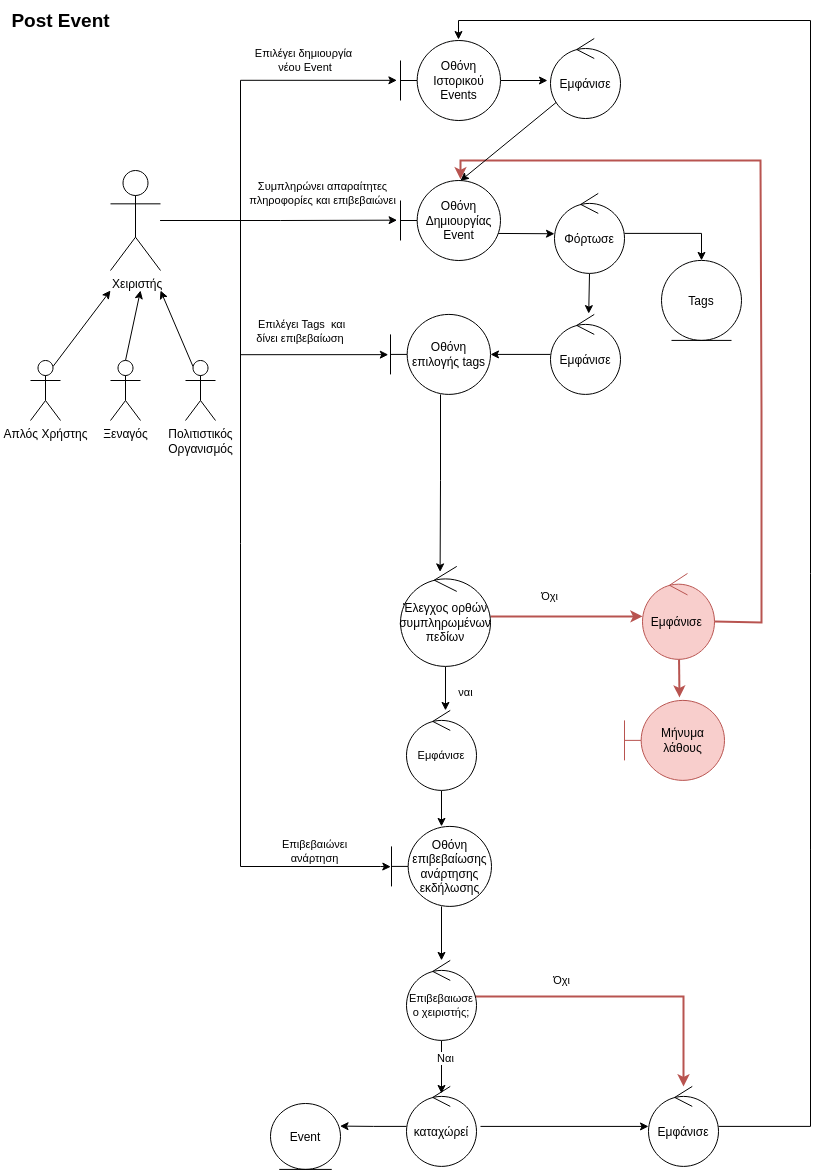

The diagram above was exported from draw.io. Its source (the exported page's mxGraphModel, read from the mxfile embedded in the PNG):
<mxGraphModel dx="1562" dy="776" grid="1" gridSize="10" guides="1" tooltips="1" connect="1" arrows="1" fold="1" page="1" pageScale="1" pageWidth="827" pageHeight="1169" math="0" shadow="0">
  <root>
    <mxCell id="0" />
    <mxCell id="1" parent="0" />
    <mxCell id="bD8-YBU_n-V9kNYaD_5w-16" style="edgeStyle=orthogonalEdgeStyle;rounded=0;orthogonalLoop=1;jettySize=auto;html=1;entryX=-0.034;entryY=0.496;entryDx=0;entryDy=0;entryPerimeter=0;" parent="1" source="bD8-YBU_n-V9kNYaD_5w-4" target="bD8-YBU_n-V9kNYaD_5w-15" edge="1">
      <mxGeometry relative="1" as="geometry">
        <mxPoint x="380" y="220" as="targetPoint" />
        <Array as="points" />
      </mxGeometry>
    </mxCell>
    <mxCell id="bD8-YBU_n-V9kNYaD_5w-17" value="Συμπληρώνει απαραίτητες &lt;br&gt;πληροφορίες και επιβεβαιώνει" style="edgeLabel;html=1;align=center;verticalAlign=middle;resizable=0;points=[];" parent="bD8-YBU_n-V9kNYaD_5w-16" vertex="1" connectable="0">
      <mxGeometry x="0.1359" y="1" relative="1" as="geometry">
        <mxPoint x="27" y="-26" as="offset" />
      </mxGeometry>
    </mxCell>
    <mxCell id="24fiLjjId7h0BQo2Pq5F-14" style="edgeStyle=orthogonalEdgeStyle;rounded=0;orthogonalLoop=1;jettySize=auto;html=1;entryX=-0.036;entryY=0.498;entryDx=0;entryDy=0;entryPerimeter=0;" parent="1" source="bD8-YBU_n-V9kNYaD_5w-4" target="24fiLjjId7h0BQo2Pq5F-13" edge="1">
      <mxGeometry relative="1" as="geometry">
        <Array as="points">
          <mxPoint x="240" y="220" />
          <mxPoint x="240" y="80" />
        </Array>
      </mxGeometry>
    </mxCell>
    <mxCell id="24fiLjjId7h0BQo2Pq5F-17" value="Επιλέγει δημιουργία&lt;br&gt;&amp;nbsp;νέου Event" style="edgeLabel;html=1;align=center;verticalAlign=middle;resizable=0;points=[];" parent="24fiLjjId7h0BQo2Pq5F-14" vertex="1" connectable="0">
      <mxGeometry x="0.3727" relative="1" as="geometry">
        <mxPoint x="25" y="-20" as="offset" />
      </mxGeometry>
    </mxCell>
    <mxCell id="24fiLjjId7h0BQo2Pq5F-15" style="edgeStyle=orthogonalEdgeStyle;rounded=0;orthogonalLoop=1;jettySize=auto;html=1;entryX=-0.022;entryY=0.503;entryDx=0;entryDy=0;entryPerimeter=0;" parent="1" source="bD8-YBU_n-V9kNYaD_5w-4" target="bD8-YBU_n-V9kNYaD_5w-25" edge="1">
      <mxGeometry relative="1" as="geometry">
        <Array as="points">
          <mxPoint x="240" y="220" />
          <mxPoint x="240" y="354" />
        </Array>
      </mxGeometry>
    </mxCell>
    <mxCell id="24fiLjjId7h0BQo2Pq5F-16" value="Επιλέγει Tags&amp;nbsp; και &lt;br&gt;δίνει επιβεβαίωση&amp;nbsp;" style="edgeLabel;html=1;align=center;verticalAlign=middle;resizable=0;points=[];" parent="24fiLjjId7h0BQo2Pq5F-15" vertex="1" connectable="0">
      <mxGeometry x="0.3955" relative="1" as="geometry">
        <mxPoint x="22" y="-24" as="offset" />
      </mxGeometry>
    </mxCell>
    <mxCell id="24fiLjjId7h0BQo2Pq5F-21" style="edgeStyle=orthogonalEdgeStyle;rounded=0;orthogonalLoop=1;jettySize=auto;html=1;entryX=-0.007;entryY=0.504;entryDx=0;entryDy=0;entryPerimeter=0;" parent="1" source="bD8-YBU_n-V9kNYaD_5w-4" target="bD8-YBU_n-V9kNYaD_5w-42" edge="1">
      <mxGeometry relative="1" as="geometry">
        <mxPoint x="390" y="870" as="targetPoint" />
        <Array as="points">
          <mxPoint x="240" y="220" />
          <mxPoint x="240" y="866" />
          <mxPoint x="380" y="866" />
        </Array>
      </mxGeometry>
    </mxCell>
    <mxCell id="24fiLjjId7h0BQo2Pq5F-22" value="Επιβεβαιώνει&lt;br&gt;ανάρτηση" style="edgeLabel;html=1;align=center;verticalAlign=middle;resizable=0;points=[];" parent="24fiLjjId7h0BQo2Pq5F-21" vertex="1" connectable="0">
      <mxGeometry x="0.8052" y="-3" relative="1" as="geometry">
        <mxPoint x="8" y="-19" as="offset" />
      </mxGeometry>
    </mxCell>
    <mxCell id="bD8-YBU_n-V9kNYaD_5w-4" value="&amp;nbsp;Χειριστής " style="shape=umlActor;verticalLabelPosition=bottom;verticalAlign=top;html=1;outlineConnect=0;" parent="1" vertex="1">
      <mxGeometry x="110" y="170" width="50" height="100" as="geometry" />
    </mxCell>
    <mxCell id="bD8-YBU_n-V9kNYaD_5w-11" style="rounded=0;orthogonalLoop=1;jettySize=auto;html=1;exitX=0.75;exitY=0.1;exitDx=0;exitDy=0;exitPerimeter=0;" parent="1" source="bD8-YBU_n-V9kNYaD_5w-8" edge="1">
      <mxGeometry relative="1" as="geometry">
        <mxPoint x="110" y="290" as="targetPoint" />
      </mxGeometry>
    </mxCell>
    <mxCell id="bD8-YBU_n-V9kNYaD_5w-8" value="Απλός Χρήστης" style="shape=umlActor;verticalLabelPosition=bottom;verticalAlign=top;html=1;outlineConnect=0;" parent="1" vertex="1">
      <mxGeometry x="30" y="360" width="30" height="60" as="geometry" />
    </mxCell>
    <mxCell id="bD8-YBU_n-V9kNYaD_5w-12" style="rounded=0;orthogonalLoop=1;jettySize=auto;html=1;exitX=0.5;exitY=0;exitDx=0;exitDy=0;exitPerimeter=0;" parent="1" source="bD8-YBU_n-V9kNYaD_5w-9" edge="1">
      <mxGeometry relative="1" as="geometry">
        <mxPoint x="140" y="290" as="targetPoint" />
        <mxPoint x="150" y="400" as="sourcePoint" />
      </mxGeometry>
    </mxCell>
    <mxCell id="bD8-YBU_n-V9kNYaD_5w-9" value="Ξεναγός" style="shape=umlActor;verticalLabelPosition=bottom;verticalAlign=top;html=1;outlineConnect=0;" parent="1" vertex="1">
      <mxGeometry x="110" y="360" width="30" height="60" as="geometry" />
    </mxCell>
    <mxCell id="bD8-YBU_n-V9kNYaD_5w-13" style="rounded=0;orthogonalLoop=1;jettySize=auto;html=1;exitX=0.25;exitY=0.1;exitDx=0;exitDy=0;exitPerimeter=0;" parent="1" source="bD8-YBU_n-V9kNYaD_5w-10" edge="1">
      <mxGeometry relative="1" as="geometry">
        <mxPoint x="160" y="290" as="targetPoint" />
      </mxGeometry>
    </mxCell>
    <mxCell id="bD8-YBU_n-V9kNYaD_5w-10" value="&lt;div&gt;Πολιτιστικός&lt;/div&gt;&lt;div&gt;Οργανισμός&lt;/div&gt;" style="shape=umlActor;verticalLabelPosition=bottom;verticalAlign=top;html=1;outlineConnect=0;" parent="1" vertex="1">
      <mxGeometry x="185" y="360" width="30" height="60" as="geometry" />
    </mxCell>
    <mxCell id="bD8-YBU_n-V9kNYaD_5w-20" style="rounded=0;orthogonalLoop=1;jettySize=auto;html=1;" parent="1" target="bD8-YBU_n-V9kNYaD_5w-19" edge="1">
      <mxGeometry relative="1" as="geometry">
        <mxPoint x="491" y="232.91000000000003" as="sourcePoint" />
      </mxGeometry>
    </mxCell>
    <mxCell id="bD8-YBU_n-V9kNYaD_5w-15" value="Οθόνη Δημιουργίας Event" style="shape=umlBoundary;whiteSpace=wrap;html=1;" parent="1" vertex="1">
      <mxGeometry x="400" y="180" width="100" height="80" as="geometry" />
    </mxCell>
    <mxCell id="bD8-YBU_n-V9kNYaD_5w-22" style="rounded=0;orthogonalLoop=1;jettySize=auto;html=1;entryX=0.546;entryY=-0.01;entryDx=0;entryDy=0;entryPerimeter=0;" parent="1" source="bD8-YBU_n-V9kNYaD_5w-19" target="bD8-YBU_n-V9kNYaD_5w-23" edge="1">
      <mxGeometry relative="1" as="geometry" />
    </mxCell>
    <mxCell id="EJSe9BqPJiRUVrL9kicL-1" style="edgeStyle=orthogonalEdgeStyle;rounded=0;orthogonalLoop=1;jettySize=auto;html=1;entryX=0.5;entryY=0;entryDx=0;entryDy=0;" parent="1" source="bD8-YBU_n-V9kNYaD_5w-19" target="bD8-YBU_n-V9kNYaD_5w-21" edge="1">
      <mxGeometry relative="1" as="geometry" />
    </mxCell>
    <mxCell id="bD8-YBU_n-V9kNYaD_5w-19" value="Φόρτωσε" style="ellipse;shape=umlControl;whiteSpace=wrap;html=1;" parent="1" vertex="1">
      <mxGeometry x="554" y="192.91" width="70" height="80" as="geometry" />
    </mxCell>
    <mxCell id="bD8-YBU_n-V9kNYaD_5w-21" value="Tags" style="ellipse;shape=umlEntity;whiteSpace=wrap;html=1;" parent="1" vertex="1">
      <mxGeometry x="661" y="259.91" width="80" height="80" as="geometry" />
    </mxCell>
    <mxCell id="bD8-YBU_n-V9kNYaD_5w-26" style="edgeStyle=none;shape=connector;rounded=0;orthogonalLoop=1;jettySize=auto;html=1;entryX=1;entryY=0.5;entryDx=0;entryDy=0;entryPerimeter=0;labelBackgroundColor=default;strokeColor=default;fontFamily=Helvetica;fontSize=11;fontColor=default;endArrow=classic;" parent="1" source="bD8-YBU_n-V9kNYaD_5w-23" target="bD8-YBU_n-V9kNYaD_5w-25" edge="1">
      <mxGeometry relative="1" as="geometry" />
    </mxCell>
    <mxCell id="bD8-YBU_n-V9kNYaD_5w-23" value="Εμφάνισε" style="ellipse;shape=umlControl;whiteSpace=wrap;html=1;" parent="1" vertex="1">
      <mxGeometry x="550" y="313.91" width="70" height="80" as="geometry" />
    </mxCell>
    <mxCell id="scwTmx69gwkTnfjNu9Hs-1" style="edgeStyle=orthogonalEdgeStyle;rounded=0;orthogonalLoop=1;jettySize=auto;html=1;entryX=0.44;entryY=0.055;entryDx=0;entryDy=0;entryPerimeter=0;" parent="1" source="bD8-YBU_n-V9kNYaD_5w-25" target="bD8-YBU_n-V9kNYaD_5w-30" edge="1">
      <mxGeometry relative="1" as="geometry" />
    </mxCell>
    <mxCell id="bD8-YBU_n-V9kNYaD_5w-25" value="Οθόνη επιλογής tags" style="shape=umlBoundary;whiteSpace=wrap;html=1;" parent="1" vertex="1">
      <mxGeometry x="390" y="313.91" width="100" height="80" as="geometry" />
    </mxCell>
    <mxCell id="bD8-YBU_n-V9kNYaD_5w-33" style="edgeStyle=none;shape=connector;rounded=0;orthogonalLoop=1;jettySize=auto;html=1;labelBackgroundColor=default;strokeColor=default;fontFamily=Helvetica;fontSize=11;fontColor=default;endArrow=classic;entryX=0.557;entryY=0;entryDx=0;entryDy=0;entryPerimeter=0;" parent="1" source="bD8-YBU_n-V9kNYaD_5w-30" target="bD8-YBU_n-V9kNYaD_5w-41" edge="1">
      <mxGeometry relative="1" as="geometry">
        <mxPoint x="679.6089631038601" y="751.0090573671454" as="targetPoint" />
      </mxGeometry>
    </mxCell>
    <mxCell id="bD8-YBU_n-V9kNYaD_5w-35" value="ναι" style="edgeLabel;html=1;align=center;verticalAlign=middle;resizable=0;points=[];fontSize=11;fontFamily=Helvetica;fontColor=default;" parent="bD8-YBU_n-V9kNYaD_5w-33" vertex="1" connectable="0">
      <mxGeometry x="-0.4286" y="-1" relative="1" as="geometry">
        <mxPoint x="21" y="13" as="offset" />
      </mxGeometry>
    </mxCell>
    <mxCell id="cBhaB2CVJODFtWnFs59b-3" style="rounded=0;orthogonalLoop=1;jettySize=auto;html=1;strokeColor=#b85450;strokeWidth=2;fillColor=#f8cecc;" parent="1" source="bD8-YBU_n-V9kNYaD_5w-30" target="cBhaB2CVJODFtWnFs59b-2" edge="1">
      <mxGeometry relative="1" as="geometry" />
    </mxCell>
    <mxCell id="cBhaB2CVJODFtWnFs59b-4" value="Όχι" style="edgeLabel;html=1;align=center;verticalAlign=middle;resizable=0;points=[];fontSize=11;fontFamily=Helvetica;fontColor=default;" parent="cBhaB2CVJODFtWnFs59b-3" vertex="1" connectable="0">
      <mxGeometry x="-0.24" y="-2" relative="1" as="geometry">
        <mxPoint y="-22" as="offset" />
      </mxGeometry>
    </mxCell>
    <mxCell id="bD8-YBU_n-V9kNYaD_5w-30" value="Έλεγχος ορθών συμπληρωμένων πεδίων" style="ellipse;shape=umlControl;whiteSpace=wrap;html=1;" parent="1" vertex="1">
      <mxGeometry x="400" y="565.91" width="90" height="100" as="geometry" />
    </mxCell>
    <mxCell id="cBhaB2CVJODFtWnFs59b-8" style="edgeStyle=none;shape=connector;rounded=0;orthogonalLoop=1;jettySize=auto;html=1;entryX=0.5;entryY=0.15;entryDx=0;entryDy=0;entryPerimeter=0;labelBackgroundColor=default;strokeColor=#FF0000;fontFamily=Helvetica;fontSize=11;fontColor=default;endArrow=classic;strokeWidth=2;" parent="1" edge="1">
      <mxGeometry relative="1" as="geometry">
        <mxPoint x="646.0247690432875" y="499.98446922521543" as="sourcePoint" />
      </mxGeometry>
    </mxCell>
    <mxCell id="cBhaB2CVJODFtWnFs59b-9" value="&amp;nbsp;Όχι" style="edgeLabel;html=1;align=center;verticalAlign=middle;resizable=0;points=[];fontSize=11;fontFamily=Helvetica;fontColor=default;" parent="cBhaB2CVJODFtWnFs59b-8" vertex="1" connectable="0">
      <mxGeometry x="-0.3422" y="2" relative="1" as="geometry">
        <mxPoint as="offset" />
      </mxGeometry>
    </mxCell>
    <mxCell id="bD8-YBU_n-V9kNYaD_5w-43" style="edgeStyle=none;shape=connector;rounded=0;orthogonalLoop=1;jettySize=auto;html=1;labelBackgroundColor=default;strokeColor=default;fontFamily=Helvetica;fontSize=11;fontColor=default;endArrow=classic;" parent="1" source="bD8-YBU_n-V9kNYaD_5w-41" target="bD8-YBU_n-V9kNYaD_5w-42" edge="1">
      <mxGeometry relative="1" as="geometry" />
    </mxCell>
    <mxCell id="bD8-YBU_n-V9kNYaD_5w-41" value="Εμφάνισε" style="ellipse;shape=umlControl;whiteSpace=wrap;html=1;fontFamily=Helvetica;fontSize=11;fontColor=default;" parent="1" vertex="1">
      <mxGeometry x="406" y="709.91" width="70" height="80" as="geometry" />
    </mxCell>
    <mxCell id="24fiLjjId7h0BQo2Pq5F-3" style="edgeStyle=orthogonalEdgeStyle;rounded=0;orthogonalLoop=1;jettySize=auto;html=1;" parent="1" source="bD8-YBU_n-V9kNYaD_5w-42" target="cBhaB2CVJODFtWnFs59b-12" edge="1">
      <mxGeometry relative="1" as="geometry" />
    </mxCell>
    <mxCell id="bD8-YBU_n-V9kNYaD_5w-42" value="Οθόνη επιβεβαίωσης ανάρτησης εκδήλωσης" style="shape=umlBoundary;whiteSpace=wrap;html=1;" parent="1" vertex="1">
      <mxGeometry x="391" y="825.91" width="100" height="80" as="geometry" />
    </mxCell>
    <mxCell id="bD8-YBU_n-V9kNYaD_5w-49" value="Event" style="ellipse;shape=umlEntity;whiteSpace=wrap;html=1;" parent="1" vertex="1">
      <mxGeometry x="270" y="1103" width="70" height="65.91" as="geometry" />
    </mxCell>
    <mxCell id="6KCDrQtkcGSO_mX3G12f-1" style="edgeStyle=orthogonalEdgeStyle;rounded=0;orthogonalLoop=1;jettySize=auto;html=1;entryX=0.993;entryY=0.343;entryDx=0;entryDy=0;entryPerimeter=0;" parent="1" source="bD8-YBU_n-V9kNYaD_5w-51" target="bD8-YBU_n-V9kNYaD_5w-49" edge="1">
      <mxGeometry relative="1" as="geometry" />
    </mxCell>
    <mxCell id="bD8-YBU_n-V9kNYaD_5w-51" value="καταχώρεί" style="ellipse;shape=umlControl;whiteSpace=wrap;html=1;" parent="1" vertex="1">
      <mxGeometry x="406" y="1085.91" width="70" height="80" as="geometry" />
    </mxCell>
    <mxCell id="24fiLjjId7h0BQo2Pq5F-26" style="edgeStyle=orthogonalEdgeStyle;rounded=0;orthogonalLoop=1;jettySize=auto;html=1;entryX=0.58;entryY=-0.012;entryDx=0;entryDy=0;entryPerimeter=0;" parent="1" source="bD8-YBU_n-V9kNYaD_5w-54" target="24fiLjjId7h0BQo2Pq5F-13" edge="1">
      <mxGeometry relative="1" as="geometry">
        <Array as="points">
          <mxPoint x="810" y="1126" />
          <mxPoint x="810" y="20" />
          <mxPoint x="458" y="20" />
        </Array>
      </mxGeometry>
    </mxCell>
    <mxCell id="bD8-YBU_n-V9kNYaD_5w-54" value="Εμφάνισε" style="ellipse;shape=umlControl;whiteSpace=wrap;html=1;" parent="1" vertex="1">
      <mxGeometry x="648.0000000000001" y="1085.91" width="70" height="80" as="geometry" />
    </mxCell>
    <mxCell id="cBhaB2CVJODFtWnFs59b-6" style="edgeStyle=none;shape=connector;rounded=0;orthogonalLoop=1;jettySize=auto;html=1;labelBackgroundColor=default;strokeColor=#b85450;fontFamily=Helvetica;fontSize=11;fontColor=default;endArrow=classic;strokeWidth=2;entryX=0.55;entryY=-0.037;entryDx=0;entryDy=0;entryPerimeter=0;fillColor=#f8cecc;" parent="1" source="cBhaB2CVJODFtWnFs59b-2" target="24fiLjjId7h0BQo2Pq5F-1" edge="1">
      <mxGeometry relative="1" as="geometry">
        <mxPoint x="770" y="735.91" as="targetPoint" />
      </mxGeometry>
    </mxCell>
    <mxCell id="cBhaB2CVJODFtWnFs59b-2" value="Εμφάνισε&amp;nbsp;" style="ellipse;shape=umlControl;whiteSpace=wrap;html=1;fillColor=#f8cecc;strokeColor=#b85450;" parent="1" vertex="1">
      <mxGeometry x="642" y="572.95" width="72" height="85.91" as="geometry" />
    </mxCell>
    <mxCell id="cBhaB2CVJODFtWnFs59b-14" style="edgeStyle=none;shape=connector;rounded=0;orthogonalLoop=1;jettySize=auto;html=1;entryX=0.5;entryY=0.088;entryDx=0;entryDy=0;entryPerimeter=0;labelBackgroundColor=default;strokeColor=default;fontFamily=Helvetica;fontSize=11;fontColor=default;endArrow=classic;" parent="1" source="cBhaB2CVJODFtWnFs59b-12" edge="1">
      <mxGeometry relative="1" as="geometry">
        <mxPoint x="441" y="1092.95" as="targetPoint" />
      </mxGeometry>
    </mxCell>
    <mxCell id="cBhaB2CVJODFtWnFs59b-15" value="Ναι" style="edgeLabel;html=1;align=center;verticalAlign=middle;resizable=0;points=[];fontSize=11;fontFamily=Helvetica;fontColor=default;" parent="cBhaB2CVJODFtWnFs59b-14" vertex="1" connectable="0">
      <mxGeometry x="-0.3176" y="2" relative="1" as="geometry">
        <mxPoint x="1" as="offset" />
      </mxGeometry>
    </mxCell>
    <mxCell id="cBhaB2CVJODFtWnFs59b-16" style="edgeStyle=none;shape=connector;rounded=0;orthogonalLoop=1;jettySize=auto;html=1;labelBackgroundColor=default;strokeColor=#b85450;fontFamily=Helvetica;fontSize=11;fontColor=default;endArrow=classic;strokeWidth=2;fillColor=#f8cecc;" parent="1" target="bD8-YBU_n-V9kNYaD_5w-54" edge="1">
      <mxGeometry relative="1" as="geometry">
        <mxPoint x="816" y="1062.7500000000002" as="targetPoint" />
        <mxPoint x="467" y="995.9100000000001" as="sourcePoint" />
        <Array as="points">
          <mxPoint x="683" y="995.9100000000001" />
        </Array>
      </mxGeometry>
    </mxCell>
    <mxCell id="cBhaB2CVJODFtWnFs59b-17" value="Όχι" style="edgeLabel;html=1;align=center;verticalAlign=middle;resizable=0;points=[];fontSize=11;fontFamily=Helvetica;fontColor=default;" parent="cBhaB2CVJODFtWnFs59b-16" vertex="1" connectable="0">
      <mxGeometry x="-0.4141" y="-1" relative="1" as="geometry">
        <mxPoint x="3" y="-17" as="offset" />
      </mxGeometry>
    </mxCell>
    <mxCell id="cBhaB2CVJODFtWnFs59b-12" value="Επιβεβαιωσε ο χειριστής;" style="ellipse;shape=umlControl;whiteSpace=wrap;html=1;fontFamily=Helvetica;fontSize=11;fontColor=default;" parent="1" vertex="1">
      <mxGeometry x="406" y="959.91" width="70" height="80" as="geometry" />
    </mxCell>
    <mxCell id="24fiLjjId7h0BQo2Pq5F-1" value="Μήνυμα λάθους" style="shape=umlBoundary;whiteSpace=wrap;html=1;fillColor=#f8cecc;strokeColor=#b85450;" parent="1" vertex="1">
      <mxGeometry x="624" y="699.89" width="100" height="80" as="geometry" />
    </mxCell>
    <mxCell id="24fiLjjId7h0BQo2Pq5F-2" style="edgeStyle=none;shape=connector;rounded=0;orthogonalLoop=1;jettySize=auto;html=1;labelBackgroundColor=default;strokeColor=#b85450;fontFamily=Helvetica;fontSize=11;fontColor=default;endArrow=classic;strokeWidth=2;exitX=1.003;exitY=0.558;exitDx=0;exitDy=0;exitPerimeter=0;entryX=0.6;entryY=-0.016;entryDx=0;entryDy=0;entryPerimeter=0;fillColor=#f8cecc;" parent="1" source="cBhaB2CVJODFtWnFs59b-2" target="bD8-YBU_n-V9kNYaD_5w-15" edge="1">
      <mxGeometry relative="1" as="geometry">
        <mxPoint x="777" y="539.91" as="sourcePoint" />
        <mxPoint x="440" y="169.91" as="targetPoint" />
        <Array as="points">
          <mxPoint x="761" y="621.91" />
          <mxPoint x="761" y="409.91" />
          <mxPoint x="760" y="160" />
          <mxPoint x="550" y="160" />
          <mxPoint x="460" y="160" />
        </Array>
      </mxGeometry>
    </mxCell>
    <mxCell id="24fiLjjId7h0BQo2Pq5F-9" style="edgeStyle=orthogonalEdgeStyle;rounded=0;orthogonalLoop=1;jettySize=auto;html=1;entryX=0;entryY=0.5;entryDx=0;entryDy=0;entryPerimeter=0;exitX=1.057;exitY=0.5;exitDx=0;exitDy=0;exitPerimeter=0;" parent="1" source="bD8-YBU_n-V9kNYaD_5w-51" target="bD8-YBU_n-V9kNYaD_5w-54" edge="1">
      <mxGeometry relative="1" as="geometry">
        <mxPoint x="589" y="1125.91" as="sourcePoint" />
      </mxGeometry>
    </mxCell>
    <mxCell id="24fiLjjId7h0BQo2Pq5F-19" style="edgeStyle=orthogonalEdgeStyle;rounded=0;orthogonalLoop=1;jettySize=auto;html=1;entryX=-0.043;entryY=0.525;entryDx=0;entryDy=0;entryPerimeter=0;" parent="1" source="24fiLjjId7h0BQo2Pq5F-13" target="24fiLjjId7h0BQo2Pq5F-18" edge="1">
      <mxGeometry relative="1" as="geometry" />
    </mxCell>
    <mxCell id="24fiLjjId7h0BQo2Pq5F-13" value="Οθόνη Ιστορικού Events" style="shape=umlBoundary;whiteSpace=wrap;html=1;" parent="1" vertex="1">
      <mxGeometry x="400" y="40" width="100" height="80" as="geometry" />
    </mxCell>
    <mxCell id="24fiLjjId7h0BQo2Pq5F-20" style="rounded=0;orthogonalLoop=1;jettySize=auto;html=1;entryX=0.599;entryY=0.004;entryDx=0;entryDy=0;entryPerimeter=0;strokeWidth=1;" parent="1" source="24fiLjjId7h0BQo2Pq5F-18" target="bD8-YBU_n-V9kNYaD_5w-15" edge="1">
      <mxGeometry relative="1" as="geometry" />
    </mxCell>
    <mxCell id="24fiLjjId7h0BQo2Pq5F-18" value="Εμφάνισε" style="ellipse;shape=umlControl;whiteSpace=wrap;html=1;" parent="1" vertex="1">
      <mxGeometry x="550" y="38" width="70" height="80" as="geometry" />
    </mxCell>
    <mxCell id="24fiLjjId7h0BQo2Pq5F-27" value="&lt;b&gt;&lt;font style=&quot;font-size: 19px;&quot;&gt;Post Event&lt;/font&gt;&lt;/b&gt;" style="text;html=1;align=center;verticalAlign=middle;resizable=0;points=[];autosize=1;strokeColor=none;fillColor=none;" parent="1" vertex="1">
      <mxGeometry width="120" height="40" as="geometry" />
    </mxCell>
  </root>
</mxGraphModel>